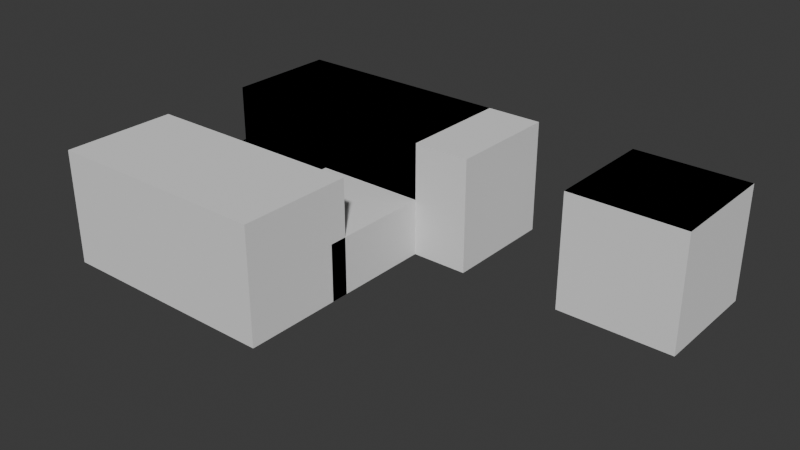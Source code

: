 # Source: bugs_problems.blend  (saved by Blender 4.1.24; exported with 4.5.12 LTS)
import bpy
from mathutils import Matrix  # noqa: F401  (used for matrix-valued properties, if any)

bpy.ops.wm.read_factory_settings(use_empty=True)
scene = bpy.context.scene
scene.name = 'Scene'

# ---- collections
col_2_cube_emboit_s = bpy.data.collections.new('2 cube emboités'); scene.collection.children.link(col_2_cube_emboit_s)
col_face_dans_face = bpy.data.collections.new('face dans face'); scene.collection.children.link(col_face_dans_face)
col_faces_coplanaires_intersecent = bpy.data.collections.new('faces coplanaires intersecent'); scene.collection.children.link(col_faces_coplanaires_intersecent)
col_plan = bpy.data.collections.new('plan'); scene.collection.children.link(col_plan)
col_rien_a_faire = bpy.data.collections.new('rien a faire ?'); scene.collection.children.link(col_rien_a_faire)
col_2_plans = bpy.data.collections.new('2 plans'); scene.collection.children.link(col_2_plans)

# ---- world
world_world = bpy.data.worlds.new('World'); scene.world = world_world
world_world.use_nodes = True; world_world.node_tree.nodes.clear()
_N = world_world.node_tree.nodes; _L = world_world.node_tree.links
n0 = _N.new('ShaderNodeOutputWorld'); n0.name = 'World Output'; n0.location = (300, 300)
n1 = _N.new('ShaderNodeBackground'); n1.name = 'Background'; n1.location = (10, 300)
n1.inputs[0].default_value = (0.05088, 0.05088, 0.05088, 1.0)
_L.new(n1.outputs[0], n0.inputs[0])
n0.is_active_output = True
world_world.color = (0.05088, 0.05088, 0.05088)
world_world.use_sun_shadow = False
world_world.sun_shadow_jitter_overblur = 0.0

# ---- meshes
me_cube_001 = bpy.data.meshes.new('Cube.001')
me_cube_001.from_pydata([(-1.0, -1.0, -1.0), (-1.0, -1.0, 1.0), (-1.0, 1.0, -1.0), (-1.0, 1.0, 1.0), (1.0, -1.0, -1.0), (1.0, -1.0, 1.0), (1.0, 1.0, -1.0), (1.0, 1.0, 1.0)], [], [(0, 1, 3, 2), (2, 3, 7, 6), (6, 7, 5, 4), (4, 5, 1, 0), (2, 6, 4, 0), (7, 3, 1, 5)])
_uv = me_cube_001.uv_layers.new(name='UVMap')
_uv.uv.foreach_set('vector', [0.375, 0.0, 0.625, 0.0, 0.625, 0.25, 0.375, 0.25, 0.375, 0.25, 0.625, 0.25, 0.625, 0.5, 0.375, 0.5, 0.375, 0.5, 0.625, 0.5, 0.625, 0.75, 0.375, 0.75, 0.375, 0.75, 0.625, 0.75, 0.625, 1.0, 0.375, 1.0, 0.125, 0.5, 0.375, 0.5, 0.375, 0.75, 0.125, 0.75, 0.625, 0.5, 0.875, 0.5, 0.875, 0.75, 0.625, 0.75])
me_cube_001.update()
me_cube_002 = bpy.data.meshes.new('Cube.002')
me_cube_002.from_pydata([(-1.0, -1.0, -1.0), (-1.0, -1.0, 1.0), (-1.0, 1.0, -1.0), (-1.0, 1.0, 1.0), (1.0, -1.0, -1.0), (1.0, -1.0, 1.0), (1.0, 1.0, -1.0), (1.0, 1.0, 1.0)], [], [(0, 1, 3, 2), (2, 3, 7, 6), (6, 7, 5, 4), (4, 5, 1, 0), (2, 6, 4, 0), (7, 3, 1, 5)])
_uv = me_cube_002.uv_layers.new(name='UVMap')
_uv.uv.foreach_set('vector', [0.375, 0.0, 0.625, 0.0, 0.625, 0.25, 0.375, 0.25, 0.375, 0.25, 0.625, 0.25, 0.625, 0.5, 0.375, 0.5, 0.375, 0.5, 0.625, 0.5, 0.625, 0.75, 0.375, 0.75, 0.375, 0.75, 0.625, 0.75, 0.625, 1.0, 0.375, 1.0, 0.125, 0.5, 0.375, 0.5, 0.375, 0.75, 0.125, 0.75, 0.625, 0.5, 0.875, 0.5, 0.875, 0.75, 0.625, 0.75])
me_cube_002.update()
me_cube = bpy.data.meshes.new('Cube')
me_cube.from_pydata([(-1.0, -1.0, -1.0), (-1.0, -1.0, 1.0), (-1.0, 1.0, -1.0), (-1.0, 1.0, 1.0), (1.0, -1.0, -1.0), (1.0, -1.0, 1.0), (1.0, 1.0, -1.0), (1.0, 1.0, 1.0)], [], [(0, 1, 3, 2), (2, 3, 7, 6), (6, 7, 5, 4), (4, 5, 1, 0), (2, 6, 4, 0), (7, 3, 1, 5)])
_uv = me_cube.uv_layers.new(name='UVMap')
_uv.uv.foreach_set('vector', [0.375, 0.0, 0.625, 0.0, 0.625, 0.25, 0.375, 0.25, 0.375, 0.25, 0.625, 0.25, 0.625, 0.5, 0.375, 0.5, 0.375, 0.5, 0.625, 0.5, 0.625, 0.75, 0.375, 0.75, 0.375, 0.75, 0.625, 0.75, 0.625, 1.0, 0.375, 1.0, 0.125, 0.5, 0.375, 0.5, 0.375, 0.75, 0.125, 0.75, 0.625, 0.5, 0.875, 0.5, 0.875, 0.75, 0.625, 0.75])
me_cube.update()
me_plane_003 = bpy.data.meshes.new('Plane.003')
me_plane_003.from_pydata([(-1.0, -1.0, 0.0), (1.0, -1.0, 0.0), (-1.0, 1.0, 0.0), (1.0, 1.0, 0.0)], [], [(0, 1, 3, 2)])
_uv = me_plane_003.uv_layers.new(name='UVMap')
_uv.uv.foreach_set('vector', [0.0, 0.0, 1.0, 0.0, 1.0, 1.0, 0.0, 1.0])
me_plane_003.update()
me_plane_004 = bpy.data.meshes.new('Plane.004')
me_plane_004.from_pydata([(-1.0, -1.0, 0.0), (-1.0, 1.0, 0.0), (1.9, 1.0, 3.439e-15), (-1.0, 1.0, 1.0), (-1.0, -1.0, 1.0), (1.9, 1.0, 1.0)], [], [(1, 0, 2), (3, 5, 4), (1, 2, 5, 3), (2, 0, 4, 5), (0, 1, 3, 4)])
_uv = me_plane_004.uv_layers.new(name='UVMap')
_uv.uv.foreach_set('vector', [0.0, 0.0, 0.0, 0.0, 0.0, 0.0, 0.0, 0.0, 0.0, 0.0, 0.0, 0.0, 0.0, 0.0, 0.0, 0.0, 0.0, 0.0, 0.0, 0.0, 0.0, 0.0, 0.0, 0.0, 0.0, 0.0, 0.0, 0.0, 0.0, 0.0, 0.0, 0.0, 0.0, 0.0, 0.0, 0.0])
me_plane_004.update()
me_plane_005 = bpy.data.meshes.new('Plane.005')
me_plane_005.from_pydata([(-1.0, -1.0, 0.0), (1.0, -1.0, 0.0), (-1.0, 1.0, 0.0), (1.0, 1.0, 0.0), (-1.0, -3.0, 0.0), (1.0, -3.0, 0.0), (-3.0, -1.0, 0.0), (-3.0, -3.0, 0.0), (-1.0, 1.0, -1.0), (-1.0, -1.0, -1.0), (1.0, -1.0, -1.0), (1.0, 1.0, -1.0), (-1.0, -3.0, -1.0), (1.0, -3.0, -1.0), (-3.0, -1.0, -1.0), (-3.0, -3.0, -1.0)], [], [(0, 2, 3, 1), (1, 5, 4, 0), (4, 7, 6, 0), (0, 6, 2), (9, 10, 11, 8), (10, 9, 12, 13), (12, 9, 14, 15), (9, 8, 14), (4, 5, 13, 12), (1, 3, 11, 10), (7, 4, 12, 15), (6, 7, 15, 14), (3, 2, 8, 11), (2, 6, 14, 8), (5, 1, 10, 13)])
_uv = me_plane_005.uv_layers.new(name='UVMap')
_uv.uv.foreach_set('vector', [0.0, 0.0, 0.0, 1.0, 1.0, 1.0, 1.0, 0.0, 1.0, 0.0, 1.0, 0.0, 0.0, 0.0, 0.0, 0.0, 0.0, 0.0, 0.0, 0.0, 0.0, 0.0, 0.0, 0.0, 0.0, 0.0, 0.0, 0.0, 0.0, 1.0, 0.0, 0.0, 1.0, 0.0, 1.0, 1.0, 0.0, 1.0, 1.0, 0.0, 0.0, 0.0, 0.0, 0.0, 1.0, 0.0, 0.0, 0.0, 0.0, 0.0, 0.0, 0.0, 0.0, 0.0, 0.0, 0.0, 0.0, 1.0, 0.0, 0.0, 0.0, 0.0, 1.0, 0.0, 1.0, 0.0, 0.0, 0.0, 1.0, 0.0, 1.0, 1.0, 1.0, 1.0, 1.0, 0.0, 0.0, 0.0, 0.0, 0.0, 0.0, 0.0, 0.0, 0.0, 0.0, 0.0, 0.0, 0.0, 0.0, 0.0, 0.0, 0.0, 1.0, 1.0, 0.0, 1.0, 0.0, 1.0, 1.0, 1.0, 0.0, 1.0, 0.0, 0.0, 0.0, 0.0, 0.0, 1.0, 1.0, 0.0, 1.0, 0.0, 1.0, 0.0, 1.0, 0.0])
me_plane_005.update()
me_cube_003 = bpy.data.meshes.new('Cube.003')
me_cube_003.from_pydata([(-1.0, -1.0, -1.0), (-1.0, -1.0, 1.0), (-1.0, 1.0, -1.0), (-1.0, 1.0, 1.0), (1.0, -1.0, -1.0), (1.0, -1.0, 1.0), (1.0, 1.0, -1.0), (1.0, 1.0, 1.0)], [], [(0, 1, 3, 2), (2, 3, 7, 6), (6, 7, 5, 4), (4, 5, 1, 0), (2, 6, 4, 0), (7, 3, 1, 5)])
_uv = me_cube_003.uv_layers.new(name='UVMap')
_uv.uv.foreach_set('vector', [0.375, 0.0, 0.625, 0.0, 0.625, 0.25, 0.375, 0.25, 0.375, 0.25, 0.625, 0.25, 0.625, 0.5, 0.375, 0.5, 0.375, 0.5, 0.625, 0.5, 0.625, 0.75, 0.375, 0.75, 0.375, 0.75, 0.625, 0.75, 0.625, 1.0, 0.375, 1.0, 0.125, 0.5, 0.375, 0.5, 0.375, 0.75, 0.125, 0.75, 0.625, 0.5, 0.875, 0.5, 0.875, 0.75, 0.625, 0.75])
me_cube_003.update()
me_cube_004 = bpy.data.meshes.new('Cube.004')
me_cube_004.from_pydata([(-1.0, -1.0, -1.0), (-1.0, -1.0, 1.0), (-1.0, 1.0, -1.0), (-1.0, 1.0, 1.0), (1.0, -1.0, -1.0), (1.0, -1.0, 1.0), (1.0, 1.0, -1.0), (1.0, 1.0, 1.0)], [], [(0, 1, 3, 2), (2, 3, 7, 6), (6, 7, 5, 4), (4, 5, 1, 0), (2, 6, 4, 0), (7, 3, 1, 5)])
_uv = me_cube_004.uv_layers.new(name='UVMap')
_uv.uv.foreach_set('vector', [0.375, 0.0, 0.625, 0.0, 0.625, 0.25, 0.375, 0.25, 0.375, 0.25, 0.625, 0.25, 0.625, 0.5, 0.375, 0.5, 0.375, 0.5, 0.625, 0.5, 0.625, 0.75, 0.375, 0.75, 0.375, 0.75, 0.625, 0.75, 0.625, 1.0, 0.375, 1.0, 0.125, 0.5, 0.375, 0.5, 0.375, 0.75, 0.125, 0.75, 0.625, 0.5, 0.875, 0.5, 0.875, 0.75, 0.625, 0.75])
me_cube_004.update()
me_plane = bpy.data.meshes.new('Plane')
me_plane.from_pydata([(-1.0, -1.0, 0.0), (1.0, -1.0, 0.0), (-1.0, 1.0, 0.0), (1.0, 1.0, 0.0)], [], [(0, 1, 3, 2)])
_uv = me_plane.uv_layers.new(name='UVMap')
_uv.uv.foreach_set('vector', [0.0, 0.0, 1.0, 0.0, 1.0, 1.0, 0.0, 1.0])
me_plane.update()
me_plane_001 = bpy.data.meshes.new('Plane.001')
me_plane_001.from_pydata([(-1.0, -1.0, 0.0), (1.0, -1.0, 0.0), (-1.0, 1.0, 0.0), (1.0, 1.0, 0.0)], [], [(0, 1, 3, 2)])
_uv = me_plane_001.uv_layers.new(name='UVMap')
_uv.uv.foreach_set('vector', [0.0, 0.0, 1.0, 0.0, 1.0, 1.0, 0.0, 1.0])
me_plane_001.update()
me_plane_002 = bpy.data.meshes.new('Plane.002')
me_plane_002.from_pydata([(-1.0, -1.0, 0.0), (1.0, -1.0, 0.0), (-1.0, 1.0, 0.0), (1.0, 1.0, 0.0)], [], [(0, 1, 3, 2)])
_uv = me_plane_002.uv_layers.new(name='UVMap')
_uv.uv.foreach_set('vector', [0.0, 0.0, 1.0, 0.0, 1.0, 1.0, 0.0, 1.0])
me_plane_002.update()
me_cube_006 = bpy.data.meshes.new('Cube.006')
me_cube_006.from_pydata([(-1.0, -1.0, -1.0), (-1.0, -1.0, 1.0), (-1.0, 1.0, -1.0), (-1.0, 1.0, 1.0), (1.0, -1.0, -1.0), (1.0, -1.0, 1.0), (1.0, 1.0, -1.0), (1.0, 1.0, 1.0), (3.0, -1.0, -1.0), (3.0, -1.0, 1.0), (3.0, 1.0, -1.0), (3.0, 1.0, 1.0)], [], [(0, 1, 3, 2), (2, 3, 7, 6), (4, 6, 10, 8), (4, 5, 1, 0), (2, 6, 4, 0), (7, 3, 1, 5), (10, 11, 9, 8), (7, 5, 9, 11), (6, 7, 11, 10), (5, 4, 8, 9), (5, 7, 6, 4)])
_uv = me_cube_006.uv_layers.new(name='UVMap')
_uv.uv.foreach_set('vector', [0.375, 0.0, 0.625, 0.0, 0.625, 0.25, 0.375, 0.25, 0.375, 0.25, 0.625, 0.25, 0.625, 0.5, 0.375, 0.5, 0.375, 0.75, 0.375, 0.5, 0.375, 0.5, 0.375, 0.75, 0.375, 0.75, 0.625, 0.75, 0.625, 1.0, 0.375, 1.0, 0.125, 0.5, 0.375, 0.5, 0.375, 0.75, 0.125, 0.75, 0.625, 0.5, 0.875, 0.5, 0.875, 0.75, 0.625, 0.75, 0.375, 0.5, 0.625, 0.5, 0.625, 0.75, 0.375, 0.75, 0.625, 0.5, 0.625, 0.75, 0.625, 0.75, 0.625, 0.5, 0.375, 0.5, 0.625, 0.5, 0.625, 0.5, 0.375, 0.5, 0.625, 0.75, 0.375, 0.75, 0.375, 0.75, 0.625, 0.75, 0.0, 0.0, 0.0, 0.0, 0.0, 0.0, 0.0, 0.0])
me_cube_006.update()
me_cube_005 = bpy.data.meshes.new('Cube.005')
me_cube_005.from_pydata([(-1.0, -1.0, -1.0), (-1.0, -1.0, 1.0), (-1.0, 1.0, -1.0), (-1.0, 1.0, 1.0), (1.0, -1.0, -1.0), (1.0, -1.0, 1.0), (1.0, 1.0, -1.0), (1.0, 1.0, 1.0), (3.0, -1.0, -1.0), (3.0, -1.0, 1.0), (3.0, 1.0, -1.0), (3.0, 1.0, 1.0)], [], [(0, 1, 3, 2), (2, 3, 7, 6), (4, 6, 10, 8), (4, 5, 1, 0), (2, 6, 4, 0), (7, 3, 1, 5), (10, 11, 9, 8), (7, 5, 9, 11), (6, 7, 11, 10), (5, 4, 8, 9)])
_uv = me_cube_005.uv_layers.new(name='UVMap')
_uv.uv.foreach_set('vector', [0.375, 0.0, 0.625, 0.0, 0.625, 0.25, 0.375, 0.25, 0.375, 0.25, 0.625, 0.25, 0.625, 0.5, 0.375, 0.5, 0.375, 0.75, 0.375, 0.5, 0.375, 0.5, 0.375, 0.75, 0.375, 0.75, 0.625, 0.75, 0.625, 1.0, 0.375, 1.0, 0.125, 0.5, 0.375, 0.5, 0.375, 0.75, 0.125, 0.75, 0.625, 0.5, 0.875, 0.5, 0.875, 0.75, 0.625, 0.75, 0.375, 0.5, 0.625, 0.5, 0.625, 0.75, 0.375, 0.75, 0.625, 0.5, 0.625, 0.75, 0.625, 0.75, 0.625, 0.5, 0.375, 0.5, 0.625, 0.5, 0.625, 0.5, 0.375, 0.5, 0.625, 0.75, 0.375, 0.75, 0.375, 0.75, 0.625, 0.75])
me_cube_005.update()
me_plane_006 = bpy.data.meshes.new('Plane.006')
me_plane_006.from_pydata([(-1.0, -1.0, 0.0), (1.0, -1.0, 0.0), (-1.0, 1.0, 0.0), (1.0, 1.0, 0.0)], [], [(0, 1, 3, 2)])
_uv = me_plane_006.uv_layers.new(name='UVMap')
_uv.uv.foreach_set('vector', [0.0, 0.0, 1.0, 0.0, 1.0, 1.0, 0.0, 1.0])
me_plane_006.update()
me_plane_007 = bpy.data.meshes.new('Plane.007')
me_plane_007.from_pydata([(-1.0, -1.0, 0.0), (1.0, -1.0, 0.0), (-1.0, 1.0, 0.0), (1.0, 1.0, 0.0)], [], [(0, 1, 3, 2)])
_uv = me_plane_007.uv_layers.new(name='UVMap')
_uv.uv.foreach_set('vector', [0.0, 0.0, 1.0, 0.0, 1.0, 1.0, 0.0, 1.0])
me_plane_007.update()

# ---- objects
ob_cube = bpy.data.objects.new('Cube', me_cube_001)
ob_cube_001 = bpy.data.objects.new('Cube.001', me_cube_002)
ob_cube_004 = bpy.data.objects.new('Cube.004', me_cube)
ob_plane_003 = bpy.data.objects.new('Plane.003', me_plane_003)
ob_plane_004 = bpy.data.objects.new('Plane.004', me_plane_004)
ob_plane_005 = bpy.data.objects.new('Plane.005', me_plane_005)
ob_cube_002 = bpy.data.objects.new('Cube.002', me_cube_003)
ob_cube_003 = bpy.data.objects.new('Cube.003', me_cube_004)
ob_plane = bpy.data.objects.new('Plane', me_plane)
ob_plane_001 = bpy.data.objects.new('Plane.001', me_plane_001)
ob_plane_002 = bpy.data.objects.new('Plane.002', me_plane_002)
ob_innerface = bpy.data.objects.new('innerFace', me_cube_006)
ob_uselessvertices = bpy.data.objects.new('uselessVertices', me_cube_005)
ob_plane_006 = bpy.data.objects.new('Plane.006', me_plane_006)
ob_plane_007 = bpy.data.objects.new('Plane.007', me_plane_007)

# ---- transforms, parenting, visibility, modifiers, constraints
ob_cube.location = (0.0, 0.0, 0.0)
ob_cube_001.location = (1.552, 0.0, 0.0)
ob_cube_004.location = (0.0, 0.0, 0.0)
ob_plane_003.location = (0.0, 0.0, 1.0)
ob_plane_003.scale = (0.5039, 0.5039, 0.5039)
ob_plane_004.location = (0.0, 0.0, 0.0)
ob_plane_004.rotation_euler = (3.142, 0.0, -1.571)
ob_plane_005.location = (2.0, 0.0, 0.0)
ob_cube_002.location = (3.0, 0.0, 0.0)
ob_cube_003.location = (6.756, 0.0, 0.0)
ob_plane.location = (0.0, 0.0, 0.0)
ob_plane_001.location = (3.0, 0.0, 0.0)
ob_plane_002.location = (6.756, 0.0, 1.0)
ob_innerface.location = (0.0, -3.694, 0.0)
ob_uselessvertices.location = (0.0, 0.0, 0.0)
ob_plane_006.location = (0.0, 0.0, 0.0)
ob_plane_007.location = (0.0, -2.0, 0.0)

# ---- collection membership
col_2_cube_emboit_s.objects.link(ob_cube)
col_2_cube_emboit_s.objects.link(ob_cube_001)
col_face_dans_face.objects.link(ob_cube_004)
col_face_dans_face.objects.link(ob_plane_003)
col_faces_coplanaires_intersecent.objects.link(ob_plane_004)
col_faces_coplanaires_intersecent.objects.link(ob_plane_005)
col_plan.objects.link(ob_cube_002)
col_plan.objects.link(ob_cube_003)
col_plan.objects.link(ob_plane)
col_plan.objects.link(ob_plane_001)
col_plan.objects.link(ob_plane_002)
col_rien_a_faire.objects.link(ob_innerface)
col_rien_a_faire.objects.link(ob_uselessvertices)
col_2_plans.objects.link(ob_plane_006)
col_2_plans.objects.link(ob_plane_007)

# ---- scene / render settings (as saved in the file)
scene.frame_start = 1; scene.frame_end = 250; scene.frame_set(1)
scene.render.engine = 'BLENDER_EEVEE_NEXT'
scene.cycles.sampling_pattern = 'TABULATED_SOBOL'
scene.eevee.ray_tracing_options.trace_max_roughness = 0.0
bpy.context.view_layer.update()

# ---- added for rendering (the .blend has no active camera and no usable light): camera, sun
cam_auto = bpy.data.cameras.new('AutoCamera')
cam_auto.lens = 50.0
cam_auto.sensor_width = 36.0
cam_auto.clip_end = 1000.0
ob_auto_camera = bpy.data.objects.new('AutoCamera', cam_auto)
scene.collection.objects.link(ob_auto_camera)
ob_auto_camera.location = (13.2169, -13.654, 7.87126)
ob_auto_camera.rotation_euler = (1.09748, -7.21219e-08, 0.694738)
scene.camera = ob_auto_camera
light_auto_sun = bpy.data.lights.new('AutoSun', 'SUN')
light_auto_sun.energy = 3.0
light_auto_sun.angle = 0.0523599
ob_auto_sun = bpy.data.objects.new('AutoSun', light_auto_sun)
scene.collection.objects.link(ob_auto_sun)
ob_auto_sun.rotation_euler = (0.872665, 0.174533, 0.523599)
bpy.context.view_layer.update()
